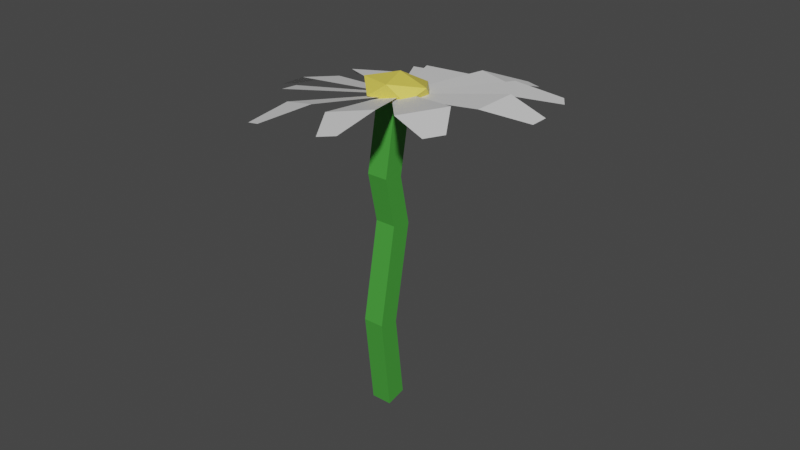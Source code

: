 # Source: daisy.blend  (saved by Blender 2.92.15; exported with 4.5.12 LTS)
import bpy
from mathutils import Matrix  # noqa: F401  (used for matrix-valued properties, if any)

bpy.ops.wm.read_factory_settings(use_empty=True)
scene = bpy.context.scene
scene.name = 'Scene'

# ---- collections
col_collection = bpy.data.collections.new('Collection'); scene.collection.children.link(col_collection)

# ---- materials (node trees are filled in below, after node groups)
mat_material_003 = bpy.data.materials.new('Material.003')
mat_material_003.use_transparent_shadow = False
mat_material_002 = bpy.data.materials.new('Material.002')
mat_material_002.alpha_threshold = 0.0
mat_material_002.use_transparent_shadow = False
mat_material_002.line_color = (0.0, 0.0, 0.0, 1.0)
mat_material_001 = bpy.data.materials.new('Material.001')
mat_material_001.use_transparent_shadow = False
mat_material_004 = bpy.data.materials.new('Material.004')
mat_material_004.use_transparent_shadow = False
mat_material_005 = bpy.data.materials.new('Material.005')
mat_material_005.use_transparent_shadow = False

# ---- material node trees
mat_material_003.use_nodes = True; mat_material_003.node_tree.nodes.clear()
_N = mat_material_003.node_tree.nodes; _L = mat_material_003.node_tree.links
n0 = _N.new('ShaderNodeBsdfPrincipled'); n0.name = 'Principled BSDF'; n0.location = (10, 300)
n0.distribution = 'GGX'
n0.subsurface_method = 'BURLEY'
n0.inputs[0].default_value = (0.2371, 0.05129, 0.8, 1.0)
n0.inputs[3].default_value = 1.45
n0.inputs[27].default_value = (0.0, 0.0, 0.0, 1.0)
n0.inputs[28].default_value = 1.0
n1 = _N.new('ShaderNodeOutputMaterial'); n1.name = 'Material Output'; n1.location = (300, 300)
_L.new(n0.outputs[0], n1.inputs[0])
n1.is_active_output = True
mat_material_002.use_nodes = True; mat_material_002.node_tree.nodes.clear()
_N = mat_material_002.node_tree.nodes; _L = mat_material_002.node_tree.links
n0 = _N.new('ShaderNodeOutputMaterial'); n0.name = 'Material Output'; n0.location = (300, 300)
n1 = _N.new('ShaderNodeBsdfPrincipled'); n1.name = 'Principled BSDF'; n1.location = (10, 300)
n1.distribution = 'GGX'
n1.subsurface_method = 'BURLEY'
n1.inputs[0].default_value = (0.06383, 0.3438, 0.04616, 1.0)
n1.inputs[2].default_value = 0.4
n1.inputs[3].default_value = 1.45
n1.inputs[13].default_value = 0.3591
n1.inputs[27].default_value = (0.0, 0.0, 0.0, 1.0)
n1.inputs[28].default_value = 1.0
_L.new(n1.outputs[0], n0.inputs[0])
n0.is_active_output = True
mat_material_001.use_nodes = True; mat_material_001.node_tree.nodes.clear()
_N = mat_material_001.node_tree.nodes; _L = mat_material_001.node_tree.links
n0 = _N.new('ShaderNodeBsdfPrincipled'); n0.name = 'Principled BSDF'; n0.location = (10, 300)
n0.distribution = 'GGX'
n0.subsurface_method = 'BURLEY'
n0.inputs[0].default_value = (0.8, 0.5919, 0.1005, 1.0)
n0.inputs[3].default_value = 1.45
n0.inputs[13].default_value = 0.3136
n0.inputs[27].default_value = (0.0, 0.0, 0.0, 1.0)
n0.inputs[28].default_value = 1.0
n1 = _N.new('ShaderNodeOutputMaterial'); n1.name = 'Material Output'; n1.location = (300, 300)
_L.new(n0.outputs[0], n1.inputs[0])
n1.is_active_output = True
mat_material_004.use_nodes = True; mat_material_004.node_tree.nodes.clear()
_N = mat_material_004.node_tree.nodes; _L = mat_material_004.node_tree.links
n0 = _N.new('ShaderNodeBsdfPrincipled'); n0.name = 'Principled BSDF'; n0.location = (10, 300)
n0.distribution = 'GGX'
n0.subsurface_method = 'BURLEY'
n0.inputs[0].default_value = (0.8, 0.6607, 0.09298, 1.0)
n0.inputs[3].default_value = 1.45
n0.inputs[27].default_value = (0.0, 0.0, 0.0, 1.0)
n0.inputs[28].default_value = 1.0
n1 = _N.new('ShaderNodeOutputMaterial'); n1.name = 'Material Output'; n1.location = (300, 300)
_L.new(n0.outputs[0], n1.inputs[0])
n1.is_active_output = True
mat_material_005.use_nodes = True; mat_material_005.node_tree.nodes.clear()
_N = mat_material_005.node_tree.nodes; _L = mat_material_005.node_tree.links
n0 = _N.new('ShaderNodeBsdfPrincipled'); n0.name = 'Principled BSDF'; n0.location = (10, 300)
n0.distribution = 'GGX'
n0.subsurface_method = 'BURLEY'
n0.inputs[3].default_value = 1.45
n0.inputs[27].default_value = (0.0, 0.0, 0.0, 1.0)
n0.inputs[28].default_value = 1.0
n1 = _N.new('ShaderNodeOutputMaterial'); n1.name = 'Material Output'; n1.location = (300, 300)
_L.new(n0.outputs[0], n1.inputs[0])
n1.is_active_output = True

# ---- world
world_world = bpy.data.worlds.new('World'); scene.world = world_world
world_world.use_nodes = True; world_world.node_tree.nodes.clear()
_N = world_world.node_tree.nodes; _L = world_world.node_tree.links
n0 = _N.new('ShaderNodeOutputWorld'); n0.name = 'World Output'; n0.location = (300, 300)
n1 = _N.new('ShaderNodeBackground'); n1.name = 'Background'; n1.location = (10, 300)
n1.inputs[0].default_value = (0.05088, 0.05088, 0.05088, 1.0)
_L.new(n1.outputs[0], n0.inputs[0])
n0.is_active_output = True
world_world.color = (0.05088, 0.05088, 0.05088)
world_world.use_sun_shadow = False
world_world.sun_shadow_jitter_overblur = 0.0

# ---- meshes
me_plane = bpy.data.meshes.new('Plane')
me_plane.from_pydata([(0.08669, 0.8223, 0.4105), (0.08669, -0.03127, -0.1767), (0.08669, 0.6524, 0.6575), (0.08669, -0.2012, 0.07032), (-0.2131, 0.8223, 0.4105), (-0.2131, -0.03127, -0.1767), (-0.2131, 0.6524, 0.6575), (-0.2131, -0.2012, 0.07032), (0.08669, 1.056, 1.282), (-0.2131, 1.056, 1.282), (0.08669, 1.226, 1.035), (-0.2131, 1.226, 1.035), (0.08669, 2.24, 2.096), (-0.2131, 2.24, 2.096), (0.08669, 2.41, 1.849), (-0.2131, 2.41, 1.849), (0.08669, 3.003, 3.071), (-0.2131, 3.003, 3.071), (0.08669, 3.259, 2.914), (-0.2131, 3.259, 2.914)], [], [(2, 0, 10, 8), (3, 2, 6, 7), (7, 6, 4, 5), (5, 1, 3, 7), (1, 0, 2, 3), (5, 4, 0, 1), (11, 9, 13, 15), (0, 4, 11, 10), (6, 2, 8, 9), (4, 6, 9, 11), (14, 15, 19, 18), (9, 8, 12, 13), (10, 11, 15, 14), (8, 10, 14, 12), (18, 19, 17, 16), (12, 14, 18, 16), (15, 13, 17, 19), (13, 12, 16, 17)])
me_plane.polygons.foreach_set('material_index', [1, 1, 1, 1, 1, 1, 1, 1, 1, 1, 1, 1, 1, 1, 1, 1, 1, 1])
_uv = me_plane.uv_layers.new(name='UVMap')
_uv.uv.foreach_set('vector', [0.625, 0.75, 0.625, 0.5, 0.625, 0.5, 0.625, 0.75, 0.375, 0.75, 0.625, 0.75, 0.625, 1.0, 0.375, 1.0, 0.375, 0.0, 0.625, 0.0, 0.625, 0.25, 0.375, 0.25, 0.125, 0.5, 0.375, 0.5, 0.375, 0.75, 0.125, 0.75, 0.375, 0.5, 0.625, 0.5, 0.625, 0.75, 0.375, 0.75, 0.375, 0.25, 0.625, 0.25, 0.625, 0.5, 0.375, 0.5, 0.625, 0.25, 0.625, 0.0, 0.625, 0.0, 0.625, 0.25, 0.625, 0.5, 0.625, 0.25, 0.625, 0.25, 0.625, 0.5, 0.625, 1.0, 0.625, 0.75, 0.625, 0.75, 0.625, 1.0, 0.625, 0.25, 0.625, 0.0, 0.625, 0.0, 0.625, 0.25, 0.625, 0.5, 0.625, 0.25, 0.625, 0.25, 0.625, 0.5, 0.625, 1.0, 0.625, 0.75, 0.625, 0.75, 0.625, 1.0, 0.625, 0.5, 0.625, 0.25, 0.625, 0.25, 0.625, 0.5, 0.625, 0.75, 0.625, 0.5, 0.625, 0.5, 0.625, 0.75, 0.625, 0.5, 0.875, 0.5, 0.875, 0.75, 0.625, 0.75, 0.625, 0.75, 0.625, 0.5, 0.625, 0.5, 0.625, 0.75, 0.625, 0.25, 0.625, 0.0, 0.625, 0.0, 0.625, 0.25, 0.625, 1.0, 0.625, 0.75, 0.625, 0.75, 0.625, 1.0])
me_plane.materials.append(mat_material_003)
me_plane.materials.append(mat_material_002)
me_plane.materials.append(mat_material_001)
me_plane.use_remesh_fix_poles = True
me_plane.use_remesh_preserve_attributes = False
me_plane.use_mirror_vertex_groups = False
me_plane.update()
me_icosphere_001 = bpy.data.meshes.new('Icosphere.001')
me_icosphere_001.from_pydata([(0.0, -0.04985, -0.2234), (0.358, -0.2761, -0.04327), (-0.1367, -0.433, -0.008267), (-0.4425, -0.02229, -0.09991), (-0.1367, 0.3884, -0.1915), (0.358, 0.2315, -0.1565), (0.1367, -0.3884, 0.1915), (-0.358, -0.2315, 0.1565), (-0.358, 0.2761, 0.04327), (0.1367, 0.433, 0.008267), (0.4425, 0.02229, 0.09991), (0.0, 0.04985, 0.2234)], [], [(0, 1, 2), (1, 0, 5), (0, 2, 3), (0, 3, 4), (0, 4, 5), (1, 5, 10), (2, 1, 6), (3, 2, 7), (4, 3, 8), (5, 4, 9), (1, 10, 6), (2, 6, 7), (3, 7, 8), (4, 8, 9), (5, 9, 10), (6, 10, 11), (7, 6, 11), (8, 7, 11), (9, 8, 11), (10, 9, 11)])
_uv = me_icosphere_001.uv_layers.new(name='UVMap')
_uv.uv.foreach_set('vector', [0.8182, 0.0, 0.7273, 0.1575, 0.9091, 0.1575, 0.7273, 0.1575, 0.6364, 0.0, 0.5455, 0.1575, 0.09091, 0.0, 0.0, 0.1575, 0.1818, 0.1575, 0.2727, 0.0, 0.1818, 0.1575, 0.3636, 0.1575, 0.4545, 0.0, 0.3636, 0.1575, 0.5455, 0.1575, 0.7273, 0.1575, 0.5455, 0.1575, 0.6364, 0.3149, 0.9091, 0.1575, 0.7273, 0.1575, 0.8182, 0.3149, 0.1818, 0.1575, 0.0, 0.1575, 0.09091, 0.3149, 0.3636, 0.1575, 0.1818, 0.1575, 0.2727, 0.3149, 0.5455, 0.1575, 0.3636, 0.1575, 0.4545, 0.3149, 0.7273, 0.1575, 0.6364, 0.3149, 0.8182, 0.3149, 0.9091, 0.1575, 0.8182, 0.3149, 1.0, 0.3149, 0.1818, 0.1575, 0.09091, 0.3149, 0.2727, 0.3149, 0.3636, 0.1575, 0.2727, 0.3149, 0.4545, 0.3149, 0.5455, 0.1575, 0.4545, 0.3149, 0.6364, 0.3149, 0.8182, 0.3149, 0.6364, 0.3149, 0.7273, 0.4724, 1.0, 0.3149, 0.8182, 0.3149, 0.9091, 0.4724, 0.2727, 0.3149, 0.09091, 0.3149, 0.1818, 0.4724, 0.4545, 0.3149, 0.2727, 0.3149, 0.3636, 0.4724, 0.6364, 0.3149, 0.4545, 0.3149, 0.5455, 0.4724])
me_icosphere_001.materials.append(mat_material_004)
me_icosphere_001.use_remesh_fix_poles = True
me_icosphere_001.use_remesh_preserve_attributes = False
me_icosphere_001.use_mirror_vertex_groups = False
me_icosphere_001.update()
me_plane_001 = bpy.data.meshes.new('Plane.001')
me_plane_001.from_pydata([(0.1215, -0.1696, -0.2765), (1.447, -0.3279, -0.05607), (0.1215, 0.03244, -0.2765), (1.447, 0.3295, -0.05607), (2.078, -0.1311, -0.1456), (2.078, 0.1326, -0.1456), (-0.1064, -0.08419, -0.3121), (-0.7101, -1.29, -0.2023), (0.07875, -0.1456, -0.2594), (-0.1077, -1.49, -0.03068), (-0.6969, -1.954, -0.2664), (-0.4553, -2.034, -0.1976), (0.05016, 0.1056, -0.3136), (-0.9012, 1.051, -0.4945), (-0.07592, -0.05014, -0.2874), (-1.311, 0.544, -0.4091), (-1.496, 1.237, -0.7301), (-1.661, 1.034, -0.6958), (0.1771, -0.1012, -0.2728), (1.378, 0.511, -0.1565), (0.06564, 0.06711, -0.2823), (1.016, 1.058, -0.1874), (1.791, 1.012, -0.3075), (1.645, 1.232, -0.3198), (-0.06146, -0.1578, -0.2933), (0.1058, -1.483, -0.07696), (0.1289, -0.1031, -0.2533), (0.7252, -1.305, 0.05297), (0.48, -2.034, -0.1108), (0.7284, -1.962, -0.05867), (-0.03581, 0.08582, -0.3167), (-1.357, 0.3369, -0.4618), (-0.05375, -0.1106, -0.2727), (-1.416, -0.3021, -0.3187), (-1.966, 0.1466, -0.6554), (-1.99, -0.1097, -0.5981), (0.1858, -0.01343, -0.2769), (0.8536, 1.163, -0.2901), (-0.000312, 0.06491, -0.285), (0.2481, 1.418, -0.3163), (0.9141, 1.794, -0.4983), (0.6713, 1.896, -0.5088), (0.0174, -0.1928, -0.2748), (0.8973, -1.186, -0.01122), (0.1476, -0.03972, -0.2535), (1.321, -0.6884, 0.05811), (1.511, -1.443, -0.05026), (1.681, -1.243, -0.02245), (-0.09664, 0.02206, -0.3117), (-1.342, -0.5043, -0.3576), (-0.001293, -0.1476, -0.2572), (-1.032, -1.056, -0.1804), (-1.753, -1.012, -0.4907), (-1.629, -1.234, -0.4196), (0.1444, 0.06402, -0.2859), (0.05088, 1.408, -0.4099), (-0.05414, 0.02676, -0.2821), (-0.5951, 1.287, -0.3974), (-0.2555, 1.948, -0.6518), (-0.5146, 1.9, -0.6468), (0.1032, -0.1773, -0.2613), (1.396, -0.501, -0.0257), (0.1281, 0.02322, -0.2581), (1.477, 0.1514, -0.01539), (2.047, -0.3822, -0.1037), (2.079, -0.1205, -0.09958)], [], [(0, 1, 3, 2), (3, 1, 4, 5), (6, 7, 9, 8), (9, 7, 10, 11), (12, 13, 15, 14), (15, 13, 16, 17), (18, 19, 21, 20), (21, 19, 22, 23), (24, 25, 27, 26), (27, 25, 28, 29), (30, 31, 33, 32), (33, 31, 34, 35), (36, 37, 39, 38), (39, 37, 40, 41), (42, 43, 45, 44), (45, 43, 46, 47), (48, 49, 51, 50), (51, 49, 52, 53), (54, 55, 57, 56), (57, 55, 58, 59), (60, 61, 63, 62), (63, 61, 64, 65)])
_uv = me_plane_001.uv_layers.new(name='UVMap')
_uv.uv.foreach_set('vector', [0.0, 0.0, 1.0, 0.0, 1.0, 1.0, 0.0, 1.0, 1.0, 1.0, 1.0, 0.0, 1.0, 0.0, 1.0, 1.0, 0.0, 0.0, 1.0, 0.0, 1.0, 1.0, 0.0, 1.0, 1.0, 1.0, 1.0, 0.0, 1.0, 0.0, 1.0, 1.0, 0.0, 0.0, 1.0, 0.0, 1.0, 1.0, 0.0, 1.0, 1.0, 1.0, 1.0, 0.0, 1.0, 0.0, 1.0, 1.0, 0.0, 0.0, 1.0, 0.0, 1.0, 1.0, 0.0, 1.0, 1.0, 1.0, 1.0, 0.0, 1.0, 0.0, 1.0, 1.0, 0.0, 0.0, 1.0, 0.0, 1.0, 1.0, 0.0, 1.0, 1.0, 1.0, 1.0, 0.0, 1.0, 0.0, 1.0, 1.0, 0.0, 0.0, 1.0, 0.0, 1.0, 1.0, 0.0, 1.0, 1.0, 1.0, 1.0, 0.0, 1.0, 0.0, 1.0, 1.0, 0.0, 0.0, 1.0, 0.0, 1.0, 1.0, 0.0, 1.0, 1.0, 1.0, 1.0, 0.0, 1.0, 0.0, 1.0, 1.0, 0.0, 0.0, 1.0, 0.0, 1.0, 1.0, 0.0, 1.0, 1.0, 1.0, 1.0, 0.0, 1.0, 0.0, 1.0, 1.0, 0.0, 0.0, 1.0, 0.0, 1.0, 1.0, 0.0, 1.0, 1.0, 1.0, 1.0, 0.0, 1.0, 0.0, 1.0, 1.0, 0.0, 0.0, 1.0, 0.0, 1.0, 1.0, 0.0, 1.0, 1.0, 1.0, 1.0, 0.0, 1.0, 0.0, 1.0, 1.0, 0.0, 0.0, 1.0, 0.0, 1.0, 1.0, 0.0, 1.0, 1.0, 1.0, 1.0, 0.0, 1.0, 0.0, 1.0, 1.0])
me_plane_001.materials.append(mat_material_005)
me_plane_001.use_remesh_fix_poles = True
me_plane_001.use_remesh_preserve_attributes = False
me_plane_001.use_mirror_vertex_groups = False
me_plane_001.update()

# ---- objects
ob_plane = bpy.data.objects.new('Plane', me_plane)
ob_icosphere = bpy.data.objects.new('Icosphere', me_icosphere_001)
ob_plane_001 = bpy.data.objects.new('Plane.001', me_plane_001)

# ---- transforms, parenting, visibility, modifiers, constraints
ob_plane.location = (0.05563, 0.07003, 2.995)
ob_plane.rotation_euler = (3.927, -0.0, 0.0)
ob_plane.scale = (0.7234, 0.7234, 0.7234)
ob_plane.lineart.crease_threshold = 0.0
ob_icosphere.location = (0.03151, 0.1353, 3.154)
ob_icosphere.scale = (0.7234, 0.7234, 0.7234)
ob_icosphere.lineart.crease_threshold = 0.0
ob_plane_001.location = (0.02033, 0.1652, 3.307)
ob_plane_001.rotation_euler = (0.03783, 0.2657, 1.89)
ob_plane_001.scale = (0.7234, 0.7234, 0.7234)
ob_plane_001.lineart.crease_threshold = 0.0

# ---- collection membership
col_collection.objects.link(ob_plane)
col_collection.objects.link(ob_icosphere)
col_collection.objects.link(ob_plane_001)

# ---- scene / render settings (as saved in the file)
scene.frame_start = 1; scene.frame_end = 250; scene.frame_set(1)
scene.render.engine = 'BLENDER_EEVEE_NEXT'
scene.cycles.use_denoising = False
scene.cycles.samples = 128
scene.cycles.sampling_pattern = 'TABULATED_SOBOL'
scene.cycles.use_adaptive_sampling = False
scene.cycles.use_light_tree = False
scene.view_settings.view_transform = 'Filmic'
bpy.context.view_layer.update()

# ---- added for rendering (the .blend has no active camera and no usable light): camera, sun
cam_auto = bpy.data.cameras.new('AutoCamera')
cam_auto.lens = 50.0
cam_auto.sensor_width = 36.0
cam_auto.clip_end = 1000.0
ob_auto_camera = bpy.data.objects.new('AutoCamera', cam_auto)
scene.collection.objects.link(ob_auto_camera)
ob_auto_camera.location = (6.14592, -7.17297, 6.64289)
ob_auto_camera.rotation_euler = (1.09748, -7.21219e-08, 0.694738)
scene.camera = ob_auto_camera
light_auto_sun = bpy.data.lights.new('AutoSun', 'SUN')
light_auto_sun.energy = 3.0
light_auto_sun.angle = 0.0523599
ob_auto_sun = bpy.data.objects.new('AutoSun', light_auto_sun)
scene.collection.objects.link(ob_auto_sun)
ob_auto_sun.rotation_euler = (0.872665, 0.174533, 0.523599)
bpy.context.view_layer.update()
